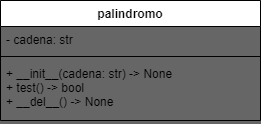

The diagram above was exported from draw.io. Its source (the exported page's mxGraphModel, read from the mxfile embedded in the PNG):
<mxGraphModel dx="517" dy="577" grid="0" gridSize="10" guides="1" tooltips="1" connect="1" arrows="1" fold="1" page="1" pageScale="1" pageWidth="850" pageHeight="1100" background="#666666" math="0" shadow="0">
  <root>
    <mxCell id="0" />
    <mxCell id="1" parent="0" />
    <mxCell id="2" value="palindromo" style="swimlane;fontStyle=1;align=center;verticalAlign=top;childLayout=stackLayout;horizontal=1;startSize=26;horizontalStack=0;resizeParent=1;resizeParentMax=0;resizeLast=0;collapsible=1;marginBottom=0;" vertex="1" parent="1">
      <mxGeometry x="20" y="180" width="260" height="120" as="geometry" />
    </mxCell>
    <mxCell id="3" value="- cadena: str" style="text;strokeColor=none;fillColor=none;align=left;verticalAlign=top;spacingLeft=4;spacingRight=4;overflow=hidden;rotatable=0;points=[[0,0.5],[1,0.5]];portConstraint=eastwest;" vertex="1" parent="2">
      <mxGeometry y="26" width="260" height="26" as="geometry" />
    </mxCell>
    <mxCell id="4" value="" style="line;strokeWidth=1;fillColor=none;align=left;verticalAlign=middle;spacingTop=-1;spacingLeft=3;spacingRight=3;rotatable=0;labelPosition=right;points=[];portConstraint=eastwest;strokeColor=inherit;" vertex="1" parent="2">
      <mxGeometry y="52" width="260" height="8" as="geometry" />
    </mxCell>
    <mxCell id="5" value="+ __init__(cadena: str) -&gt; None&#10;+ test() -&gt; bool&#10;+ __del__() -&gt; None" style="text;strokeColor=none;fillColor=none;align=left;verticalAlign=top;spacingLeft=4;spacingRight=4;overflow=hidden;rotatable=0;points=[[0,0.5],[1,0.5]];portConstraint=eastwest;" vertex="1" parent="2">
      <mxGeometry y="60" width="260" height="60" as="geometry" />
    </mxCell>
  </root>
</mxGraphModel>